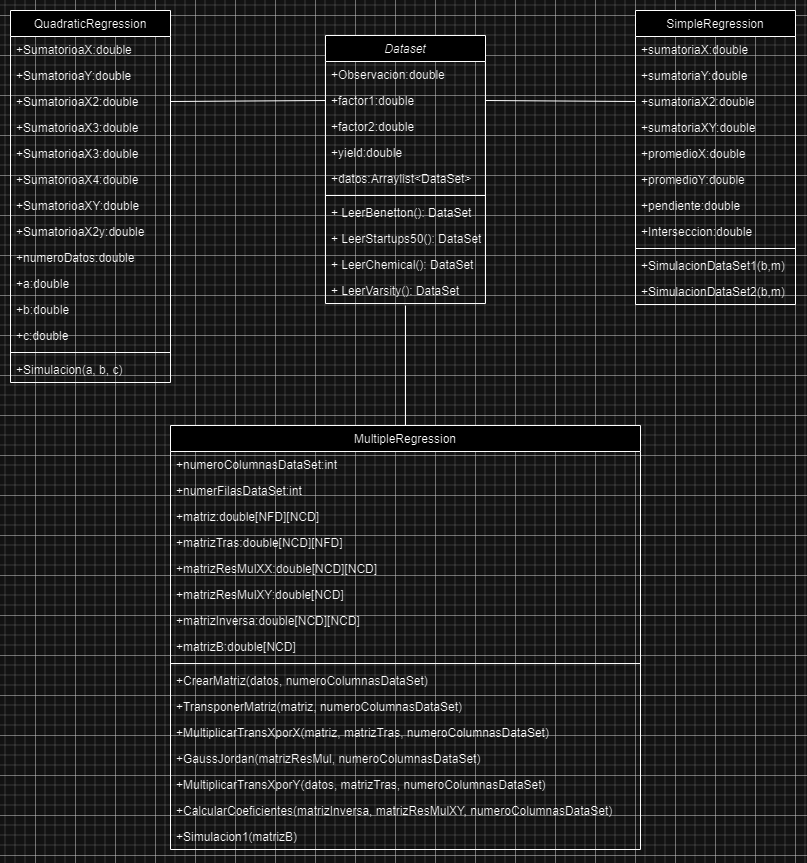

The diagram above was exported from draw.io. Its source (the exported page's mxGraphModel, read from the mxfile embedded in the PNG):
<mxGraphModel dx="1786" dy="1121" grid="1" gridSize="10" guides="1" tooltips="1" connect="1" arrows="1" fold="1" page="1" pageScale="1" pageWidth="827" pageHeight="1169" math="0" shadow="0">
  <root>
    <mxCell id="WIyWlLk6GJQsqaUBKTNV-0" />
    <mxCell id="WIyWlLk6GJQsqaUBKTNV-1" parent="WIyWlLk6GJQsqaUBKTNV-0" />
    <mxCell id="zkfFHV4jXpPFQw0GAbJ--0" value="Dataset" style="swimlane;fontStyle=2;align=center;verticalAlign=top;childLayout=stackLayout;horizontal=1;startSize=26;horizontalStack=0;resizeParent=1;resizeLast=0;collapsible=1;marginBottom=0;rounded=0;shadow=0;strokeWidth=1;" parent="WIyWlLk6GJQsqaUBKTNV-1" vertex="1">
      <mxGeometry x="290" y="180" width="160" height="268" as="geometry">
        <mxRectangle x="230" y="140" width="160" height="26" as="alternateBounds" />
      </mxGeometry>
    </mxCell>
    <mxCell id="zkfFHV4jXpPFQw0GAbJ--1" value="+Observacion:double" style="text;align=left;verticalAlign=top;spacingLeft=4;spacingRight=4;overflow=hidden;rotatable=0;points=[[0,0.5],[1,0.5]];portConstraint=eastwest;" parent="zkfFHV4jXpPFQw0GAbJ--0" vertex="1">
      <mxGeometry y="26" width="160" height="26" as="geometry" />
    </mxCell>
    <mxCell id="zkfFHV4jXpPFQw0GAbJ--2" value="+factor1:double" style="text;align=left;verticalAlign=top;spacingLeft=4;spacingRight=4;overflow=hidden;rotatable=0;points=[[0,0.5],[1,0.5]];portConstraint=eastwest;rounded=0;shadow=0;html=0;" parent="zkfFHV4jXpPFQw0GAbJ--0" vertex="1">
      <mxGeometry y="52" width="160" height="26" as="geometry" />
    </mxCell>
    <mxCell id="O8l8m4OE6O3D39hMz-8_-0" value="+factor2:double" style="text;align=left;verticalAlign=top;spacingLeft=4;spacingRight=4;overflow=hidden;rotatable=0;points=[[0,0.5],[1,0.5]];portConstraint=eastwest;rounded=0;shadow=0;html=0;" vertex="1" parent="zkfFHV4jXpPFQw0GAbJ--0">
      <mxGeometry y="78" width="160" height="26" as="geometry" />
    </mxCell>
    <mxCell id="zkfFHV4jXpPFQw0GAbJ--3" value="+yield:double" style="text;align=left;verticalAlign=top;spacingLeft=4;spacingRight=4;overflow=hidden;rotatable=0;points=[[0,0.5],[1,0.5]];portConstraint=eastwest;rounded=0;shadow=0;html=0;" parent="zkfFHV4jXpPFQw0GAbJ--0" vertex="1">
      <mxGeometry y="104" width="160" height="26" as="geometry" />
    </mxCell>
    <mxCell id="O8l8m4OE6O3D39hMz-8_-22" value="+datos:Arraylist&lt;DataSet&gt;" style="text;align=left;verticalAlign=top;spacingLeft=4;spacingRight=4;overflow=hidden;rotatable=0;points=[[0,0.5],[1,0.5]];portConstraint=eastwest;rounded=0;shadow=0;html=0;" vertex="1" parent="zkfFHV4jXpPFQw0GAbJ--0">
      <mxGeometry y="130" width="160" height="26" as="geometry" />
    </mxCell>
    <mxCell id="zkfFHV4jXpPFQw0GAbJ--4" value="" style="line;html=1;strokeWidth=1;align=left;verticalAlign=middle;spacingTop=-1;spacingLeft=3;spacingRight=3;rotatable=0;labelPosition=right;points=[];portConstraint=eastwest;" parent="zkfFHV4jXpPFQw0GAbJ--0" vertex="1">
      <mxGeometry y="156" width="160" height="8" as="geometry" />
    </mxCell>
    <mxCell id="O8l8m4OE6O3D39hMz-8_-23" value="+ LeerBenetton(): DataSet" style="text;align=left;verticalAlign=top;spacingLeft=4;spacingRight=4;overflow=hidden;rotatable=0;points=[[0,0.5],[1,0.5]];portConstraint=eastwest;rounded=0;shadow=0;html=0;" vertex="1" parent="zkfFHV4jXpPFQw0GAbJ--0">
      <mxGeometry y="164" width="160" height="26" as="geometry" />
    </mxCell>
    <mxCell id="O8l8m4OE6O3D39hMz-8_-24" value="+ LeerStartups50(): DataSet" style="text;align=left;verticalAlign=top;spacingLeft=4;spacingRight=4;overflow=hidden;rotatable=0;points=[[0,0.5],[1,0.5]];portConstraint=eastwest;rounded=0;shadow=0;html=0;" vertex="1" parent="zkfFHV4jXpPFQw0GAbJ--0">
      <mxGeometry y="190" width="160" height="26" as="geometry" />
    </mxCell>
    <mxCell id="O8l8m4OE6O3D39hMz-8_-26" value="+ LeerChemical(): DataSet" style="text;align=left;verticalAlign=top;spacingLeft=4;spacingRight=4;overflow=hidden;rotatable=0;points=[[0,0.5],[1,0.5]];portConstraint=eastwest;rounded=0;shadow=0;html=0;" vertex="1" parent="zkfFHV4jXpPFQw0GAbJ--0">
      <mxGeometry y="216" width="160" height="26" as="geometry" />
    </mxCell>
    <mxCell id="O8l8m4OE6O3D39hMz-8_-25" value="+ LeerVarsity(): DataSet" style="text;align=left;verticalAlign=top;spacingLeft=4;spacingRight=4;overflow=hidden;rotatable=0;points=[[0,0.5],[1,0.5]];portConstraint=eastwest;rounded=0;shadow=0;html=0;" vertex="1" parent="zkfFHV4jXpPFQw0GAbJ--0">
      <mxGeometry y="242" width="160" height="26" as="geometry" />
    </mxCell>
    <mxCell id="zkfFHV4jXpPFQw0GAbJ--17" value="SimpleRegression" style="swimlane;fontStyle=0;align=center;verticalAlign=top;childLayout=stackLayout;horizontal=1;startSize=26;horizontalStack=0;resizeParent=1;resizeLast=0;collapsible=1;marginBottom=0;rounded=0;shadow=0;strokeWidth=1;" parent="WIyWlLk6GJQsqaUBKTNV-1" vertex="1">
      <mxGeometry x="600" y="155" width="160" height="294" as="geometry">
        <mxRectangle x="550" y="140" width="160" height="26" as="alternateBounds" />
      </mxGeometry>
    </mxCell>
    <mxCell id="zkfFHV4jXpPFQw0GAbJ--18" value="+sumatoriaX:double" style="text;align=left;verticalAlign=top;spacingLeft=4;spacingRight=4;overflow=hidden;rotatable=0;points=[[0,0.5],[1,0.5]];portConstraint=eastwest;" parent="zkfFHV4jXpPFQw0GAbJ--17" vertex="1">
      <mxGeometry y="26" width="160" height="26" as="geometry" />
    </mxCell>
    <mxCell id="zkfFHV4jXpPFQw0GAbJ--19" value="+sumatoriaY:double" style="text;align=left;verticalAlign=top;spacingLeft=4;spacingRight=4;overflow=hidden;rotatable=0;points=[[0,0.5],[1,0.5]];portConstraint=eastwest;rounded=0;shadow=0;html=0;" parent="zkfFHV4jXpPFQw0GAbJ--17" vertex="1">
      <mxGeometry y="52" width="160" height="26" as="geometry" />
    </mxCell>
    <mxCell id="zkfFHV4jXpPFQw0GAbJ--20" value="+sumatoriaX2:double" style="text;align=left;verticalAlign=top;spacingLeft=4;spacingRight=4;overflow=hidden;rotatable=0;points=[[0,0.5],[1,0.5]];portConstraint=eastwest;rounded=0;shadow=0;html=0;" parent="zkfFHV4jXpPFQw0GAbJ--17" vertex="1">
      <mxGeometry y="78" width="160" height="26" as="geometry" />
    </mxCell>
    <mxCell id="zkfFHV4jXpPFQw0GAbJ--21" value="+sumatoriaXY:double" style="text;align=left;verticalAlign=top;spacingLeft=4;spacingRight=4;overflow=hidden;rotatable=0;points=[[0,0.5],[1,0.5]];portConstraint=eastwest;rounded=0;shadow=0;html=0;" parent="zkfFHV4jXpPFQw0GAbJ--17" vertex="1">
      <mxGeometry y="104" width="160" height="26" as="geometry" />
    </mxCell>
    <mxCell id="O8l8m4OE6O3D39hMz-8_-46" value="+promedioX:double" style="text;align=left;verticalAlign=top;spacingLeft=4;spacingRight=4;overflow=hidden;rotatable=0;points=[[0,0.5],[1,0.5]];portConstraint=eastwest;" vertex="1" parent="zkfFHV4jXpPFQw0GAbJ--17">
      <mxGeometry y="130" width="160" height="26" as="geometry" />
    </mxCell>
    <mxCell id="O8l8m4OE6O3D39hMz-8_-45" value="+promedioY:double" style="text;align=left;verticalAlign=top;spacingLeft=4;spacingRight=4;overflow=hidden;rotatable=0;points=[[0,0.5],[1,0.5]];portConstraint=eastwest;" vertex="1" parent="zkfFHV4jXpPFQw0GAbJ--17">
      <mxGeometry y="156" width="160" height="26" as="geometry" />
    </mxCell>
    <mxCell id="zkfFHV4jXpPFQw0GAbJ--22" value="+pendiente:double" style="text;align=left;verticalAlign=top;spacingLeft=4;spacingRight=4;overflow=hidden;rotatable=0;points=[[0,0.5],[1,0.5]];portConstraint=eastwest;rounded=0;shadow=0;html=0;" parent="zkfFHV4jXpPFQw0GAbJ--17" vertex="1">
      <mxGeometry y="182" width="160" height="26" as="geometry" />
    </mxCell>
    <mxCell id="O8l8m4OE6O3D39hMz-8_-47" value="+Interseccion:double" style="text;align=left;verticalAlign=top;spacingLeft=4;spacingRight=4;overflow=hidden;rotatable=0;points=[[0,0.5],[1,0.5]];portConstraint=eastwest;rounded=0;shadow=0;html=0;" vertex="1" parent="zkfFHV4jXpPFQw0GAbJ--17">
      <mxGeometry y="208" width="160" height="26" as="geometry" />
    </mxCell>
    <mxCell id="zkfFHV4jXpPFQw0GAbJ--23" value="" style="line;html=1;strokeWidth=1;align=left;verticalAlign=middle;spacingTop=-1;spacingLeft=3;spacingRight=3;rotatable=0;labelPosition=right;points=[];portConstraint=eastwest;" parent="zkfFHV4jXpPFQw0GAbJ--17" vertex="1">
      <mxGeometry y="234" width="160" height="8" as="geometry" />
    </mxCell>
    <mxCell id="zkfFHV4jXpPFQw0GAbJ--24" value="+SimulacionDataSet1(b,m)" style="text;align=left;verticalAlign=top;spacingLeft=4;spacingRight=4;overflow=hidden;rotatable=0;points=[[0,0.5],[1,0.5]];portConstraint=eastwest;" parent="zkfFHV4jXpPFQw0GAbJ--17" vertex="1">
      <mxGeometry y="242" width="160" height="26" as="geometry" />
    </mxCell>
    <mxCell id="zkfFHV4jXpPFQw0GAbJ--25" value="+SimulacionDataSet2(b,m)" style="text;align=left;verticalAlign=top;spacingLeft=4;spacingRight=4;overflow=hidden;rotatable=0;points=[[0,0.5],[1,0.5]];portConstraint=eastwest;" parent="zkfFHV4jXpPFQw0GAbJ--17" vertex="1">
      <mxGeometry y="268" width="160" height="26" as="geometry" />
    </mxCell>
    <mxCell id="O8l8m4OE6O3D39hMz-8_-1" value="QuadraticRegression" style="swimlane;fontStyle=0;align=center;verticalAlign=top;childLayout=stackLayout;horizontal=1;startSize=26;horizontalStack=0;resizeParent=1;resizeLast=0;collapsible=1;marginBottom=0;rounded=0;shadow=0;strokeWidth=1;" vertex="1" parent="WIyWlLk6GJQsqaUBKTNV-1">
      <mxGeometry x="-25" y="155" width="160" height="372" as="geometry">
        <mxRectangle x="550" y="140" width="160" height="26" as="alternateBounds" />
      </mxGeometry>
    </mxCell>
    <mxCell id="O8l8m4OE6O3D39hMz-8_-2" value="+SumatorioaX:double" style="text;align=left;verticalAlign=top;spacingLeft=4;spacingRight=4;overflow=hidden;rotatable=0;points=[[0,0.5],[1,0.5]];portConstraint=eastwest;" vertex="1" parent="O8l8m4OE6O3D39hMz-8_-1">
      <mxGeometry y="26" width="160" height="26" as="geometry" />
    </mxCell>
    <mxCell id="O8l8m4OE6O3D39hMz-8_-3" value="+SumatorioaY:double" style="text;align=left;verticalAlign=top;spacingLeft=4;spacingRight=4;overflow=hidden;rotatable=0;points=[[0,0.5],[1,0.5]];portConstraint=eastwest;rounded=0;shadow=0;html=0;" vertex="1" parent="O8l8m4OE6O3D39hMz-8_-1">
      <mxGeometry y="52" width="160" height="26" as="geometry" />
    </mxCell>
    <mxCell id="O8l8m4OE6O3D39hMz-8_-4" value="+SumatorioaX2:double" style="text;align=left;verticalAlign=top;spacingLeft=4;spacingRight=4;overflow=hidden;rotatable=0;points=[[0,0.5],[1,0.5]];portConstraint=eastwest;rounded=0;shadow=0;html=0;" vertex="1" parent="O8l8m4OE6O3D39hMz-8_-1">
      <mxGeometry y="78" width="160" height="26" as="geometry" />
    </mxCell>
    <mxCell id="O8l8m4OE6O3D39hMz-8_-5" value="+SumatorioaX3:double" style="text;align=left;verticalAlign=top;spacingLeft=4;spacingRight=4;overflow=hidden;rotatable=0;points=[[0,0.5],[1,0.5]];portConstraint=eastwest;rounded=0;shadow=0;html=0;" vertex="1" parent="O8l8m4OE6O3D39hMz-8_-1">
      <mxGeometry y="104" width="160" height="26" as="geometry" />
    </mxCell>
    <mxCell id="O8l8m4OE6O3D39hMz-8_-36" value="+SumatorioaX3:double" style="text;align=left;verticalAlign=top;spacingLeft=4;spacingRight=4;overflow=hidden;rotatable=0;points=[[0,0.5],[1,0.5]];portConstraint=eastwest;rounded=0;shadow=0;html=0;" vertex="1" parent="O8l8m4OE6O3D39hMz-8_-1">
      <mxGeometry y="130" width="160" height="26" as="geometry" />
    </mxCell>
    <mxCell id="O8l8m4OE6O3D39hMz-8_-39" value="+SumatorioaX4:double" style="text;align=left;verticalAlign=top;spacingLeft=4;spacingRight=4;overflow=hidden;rotatable=0;points=[[0,0.5],[1,0.5]];portConstraint=eastwest;rounded=0;shadow=0;html=0;" vertex="1" parent="O8l8m4OE6O3D39hMz-8_-1">
      <mxGeometry y="156" width="160" height="26" as="geometry" />
    </mxCell>
    <mxCell id="O8l8m4OE6O3D39hMz-8_-40" value="+SumatorioaXY:double" style="text;align=left;verticalAlign=top;spacingLeft=4;spacingRight=4;overflow=hidden;rotatable=0;points=[[0,0.5],[1,0.5]];portConstraint=eastwest;rounded=0;shadow=0;html=0;" vertex="1" parent="O8l8m4OE6O3D39hMz-8_-1">
      <mxGeometry y="182" width="160" height="26" as="geometry" />
    </mxCell>
    <mxCell id="O8l8m4OE6O3D39hMz-8_-38" value="+SumatorioaX2y:double" style="text;align=left;verticalAlign=top;spacingLeft=4;spacingRight=4;overflow=hidden;rotatable=0;points=[[0,0.5],[1,0.5]];portConstraint=eastwest;rounded=0;shadow=0;html=0;" vertex="1" parent="O8l8m4OE6O3D39hMz-8_-1">
      <mxGeometry y="208" width="160" height="26" as="geometry" />
    </mxCell>
    <mxCell id="O8l8m4OE6O3D39hMz-8_-37" value="+numeroDatos:double" style="text;align=left;verticalAlign=top;spacingLeft=4;spacingRight=4;overflow=hidden;rotatable=0;points=[[0,0.5],[1,0.5]];portConstraint=eastwest;rounded=0;shadow=0;html=0;" vertex="1" parent="O8l8m4OE6O3D39hMz-8_-1">
      <mxGeometry y="234" width="160" height="26" as="geometry" />
    </mxCell>
    <mxCell id="O8l8m4OE6O3D39hMz-8_-41" value="+a:double" style="text;align=left;verticalAlign=top;spacingLeft=4;spacingRight=4;overflow=hidden;rotatable=0;points=[[0,0.5],[1,0.5]];portConstraint=eastwest;rounded=0;shadow=0;html=0;" vertex="1" parent="O8l8m4OE6O3D39hMz-8_-1">
      <mxGeometry y="260" width="160" height="26" as="geometry" />
    </mxCell>
    <mxCell id="O8l8m4OE6O3D39hMz-8_-35" value="+b:double" style="text;align=left;verticalAlign=top;spacingLeft=4;spacingRight=4;overflow=hidden;rotatable=0;points=[[0,0.5],[1,0.5]];portConstraint=eastwest;rounded=0;shadow=0;html=0;" vertex="1" parent="O8l8m4OE6O3D39hMz-8_-1">
      <mxGeometry y="286" width="160" height="26" as="geometry" />
    </mxCell>
    <mxCell id="O8l8m4OE6O3D39hMz-8_-6" value="+c:double" style="text;align=left;verticalAlign=top;spacingLeft=4;spacingRight=4;overflow=hidden;rotatable=0;points=[[0,0.5],[1,0.5]];portConstraint=eastwest;rounded=0;shadow=0;html=0;" vertex="1" parent="O8l8m4OE6O3D39hMz-8_-1">
      <mxGeometry y="312" width="160" height="26" as="geometry" />
    </mxCell>
    <mxCell id="O8l8m4OE6O3D39hMz-8_-7" value="" style="line;html=1;strokeWidth=1;align=left;verticalAlign=middle;spacingTop=-1;spacingLeft=3;spacingRight=3;rotatable=0;labelPosition=right;points=[];portConstraint=eastwest;" vertex="1" parent="O8l8m4OE6O3D39hMz-8_-1">
      <mxGeometry y="338" width="160" height="8" as="geometry" />
    </mxCell>
    <mxCell id="O8l8m4OE6O3D39hMz-8_-8" value="+Simulacion(a, b, c)" style="text;align=left;verticalAlign=top;spacingLeft=4;spacingRight=4;overflow=hidden;rotatable=0;points=[[0,0.5],[1,0.5]];portConstraint=eastwest;" vertex="1" parent="O8l8m4OE6O3D39hMz-8_-1">
      <mxGeometry y="346" width="160" height="26" as="geometry" />
    </mxCell>
    <mxCell id="O8l8m4OE6O3D39hMz-8_-10" value="MultipleRegression" style="swimlane;fontStyle=0;align=center;verticalAlign=top;childLayout=stackLayout;horizontal=1;startSize=26;horizontalStack=0;resizeParent=1;resizeLast=0;collapsible=1;marginBottom=0;rounded=0;shadow=0;strokeWidth=1;" vertex="1" parent="WIyWlLk6GJQsqaUBKTNV-1">
      <mxGeometry x="135" y="570" width="470" height="424" as="geometry">
        <mxRectangle x="550" y="140" width="160" height="26" as="alternateBounds" />
      </mxGeometry>
    </mxCell>
    <mxCell id="O8l8m4OE6O3D39hMz-8_-11" value="+numeroColumnasDataSet:int" style="text;align=left;verticalAlign=top;spacingLeft=4;spacingRight=4;overflow=hidden;rotatable=0;points=[[0,0.5],[1,0.5]];portConstraint=eastwest;" vertex="1" parent="O8l8m4OE6O3D39hMz-8_-10">
      <mxGeometry y="26" width="470" height="26" as="geometry" />
    </mxCell>
    <mxCell id="O8l8m4OE6O3D39hMz-8_-12" value="+numerFilasDataSet:int" style="text;align=left;verticalAlign=top;spacingLeft=4;spacingRight=4;overflow=hidden;rotatable=0;points=[[0,0.5],[1,0.5]];portConstraint=eastwest;rounded=0;shadow=0;html=0;" vertex="1" parent="O8l8m4OE6O3D39hMz-8_-10">
      <mxGeometry y="52" width="470" height="26" as="geometry" />
    </mxCell>
    <mxCell id="O8l8m4OE6O3D39hMz-8_-13" value="+matriz:double[NFD][NCD]" style="text;align=left;verticalAlign=top;spacingLeft=4;spacingRight=4;overflow=hidden;rotatable=0;points=[[0,0.5],[1,0.5]];portConstraint=eastwest;rounded=0;shadow=0;html=0;" vertex="1" parent="O8l8m4OE6O3D39hMz-8_-10">
      <mxGeometry y="78" width="470" height="26" as="geometry" />
    </mxCell>
    <mxCell id="O8l8m4OE6O3D39hMz-8_-14" value="+matrizTras:double[NCD][NFD]" style="text;align=left;verticalAlign=top;spacingLeft=4;spacingRight=4;overflow=hidden;rotatable=0;points=[[0,0.5],[1,0.5]];portConstraint=eastwest;rounded=0;shadow=0;html=0;" vertex="1" parent="O8l8m4OE6O3D39hMz-8_-10">
      <mxGeometry y="104" width="470" height="26" as="geometry" />
    </mxCell>
    <mxCell id="O8l8m4OE6O3D39hMz-8_-15" value="+matrizResMulXX:double[NCD][NCD]" style="text;align=left;verticalAlign=top;spacingLeft=4;spacingRight=4;overflow=hidden;rotatable=0;points=[[0,0.5],[1,0.5]];portConstraint=eastwest;rounded=0;shadow=0;html=0;" vertex="1" parent="O8l8m4OE6O3D39hMz-8_-10">
      <mxGeometry y="130" width="470" height="26" as="geometry" />
    </mxCell>
    <mxCell id="O8l8m4OE6O3D39hMz-8_-27" value="+matrizResMulXY:double[NCD]" style="text;align=left;verticalAlign=top;spacingLeft=4;spacingRight=4;overflow=hidden;rotatable=0;points=[[0,0.5],[1,0.5]];portConstraint=eastwest;rounded=0;shadow=0;html=0;" vertex="1" parent="O8l8m4OE6O3D39hMz-8_-10">
      <mxGeometry y="156" width="470" height="26" as="geometry" />
    </mxCell>
    <mxCell id="O8l8m4OE6O3D39hMz-8_-28" value="+matrizInversa:double[NCD][NCD]" style="text;align=left;verticalAlign=top;spacingLeft=4;spacingRight=4;overflow=hidden;rotatable=0;points=[[0,0.5],[1,0.5]];portConstraint=eastwest;rounded=0;shadow=0;html=0;" vertex="1" parent="O8l8m4OE6O3D39hMz-8_-10">
      <mxGeometry y="182" width="470" height="26" as="geometry" />
    </mxCell>
    <mxCell id="O8l8m4OE6O3D39hMz-8_-29" value="+matrizB:double[NCD]" style="text;align=left;verticalAlign=top;spacingLeft=4;spacingRight=4;overflow=hidden;rotatable=0;points=[[0,0.5],[1,0.5]];portConstraint=eastwest;rounded=0;shadow=0;html=0;" vertex="1" parent="O8l8m4OE6O3D39hMz-8_-10">
      <mxGeometry y="208" width="470" height="26" as="geometry" />
    </mxCell>
    <mxCell id="O8l8m4OE6O3D39hMz-8_-16" value="" style="line;html=1;strokeWidth=1;align=left;verticalAlign=middle;spacingTop=-1;spacingLeft=3;spacingRight=3;rotatable=0;labelPosition=right;points=[];portConstraint=eastwest;" vertex="1" parent="O8l8m4OE6O3D39hMz-8_-10">
      <mxGeometry y="234" width="470" height="8" as="geometry" />
    </mxCell>
    <mxCell id="O8l8m4OE6O3D39hMz-8_-17" value="+CrearMatriz(datos, numeroColumnasDataSet)" style="text;align=left;verticalAlign=top;spacingLeft=4;spacingRight=4;overflow=hidden;rotatable=0;points=[[0,0.5],[1,0.5]];portConstraint=eastwest;" vertex="1" parent="O8l8m4OE6O3D39hMz-8_-10">
      <mxGeometry y="242" width="470" height="26" as="geometry" />
    </mxCell>
    <mxCell id="O8l8m4OE6O3D39hMz-8_-18" value="+TransponerMatriz(matriz, numeroColumnasDataSet) " style="text;align=left;verticalAlign=top;spacingLeft=4;spacingRight=4;overflow=hidden;rotatable=0;points=[[0,0.5],[1,0.5]];portConstraint=eastwest;" vertex="1" parent="O8l8m4OE6O3D39hMz-8_-10">
      <mxGeometry y="268" width="470" height="26" as="geometry" />
    </mxCell>
    <mxCell id="O8l8m4OE6O3D39hMz-8_-32" value="+MultiplicarTransXporX(matriz, matrizTras, numeroColumnasDataSet)" style="text;align=left;verticalAlign=top;spacingLeft=4;spacingRight=4;overflow=hidden;rotatable=0;points=[[0,0.5],[1,0.5]];portConstraint=eastwest;" vertex="1" parent="O8l8m4OE6O3D39hMz-8_-10">
      <mxGeometry y="294" width="470" height="26" as="geometry" />
    </mxCell>
    <mxCell id="O8l8m4OE6O3D39hMz-8_-34" value="+GaussJordan(matrizResMul, numeroColumnasDataSet)" style="text;align=left;verticalAlign=top;spacingLeft=4;spacingRight=4;overflow=hidden;rotatable=0;points=[[0,0.5],[1,0.5]];portConstraint=eastwest;" vertex="1" parent="O8l8m4OE6O3D39hMz-8_-10">
      <mxGeometry y="320" width="470" height="26" as="geometry" />
    </mxCell>
    <mxCell id="O8l8m4OE6O3D39hMz-8_-33" value="+MultiplicarTransXporY(datos, matrizTras, numeroColumnasDataSet)" style="text;align=left;verticalAlign=top;spacingLeft=4;spacingRight=4;overflow=hidden;rotatable=0;points=[[0,0.5],[1,0.5]];portConstraint=eastwest;" vertex="1" parent="O8l8m4OE6O3D39hMz-8_-10">
      <mxGeometry y="346" width="470" height="26" as="geometry" />
    </mxCell>
    <mxCell id="O8l8m4OE6O3D39hMz-8_-31" value="+CalcularCoeficientes(matrizInversa, matrizResMulXY, numeroColumnasDataSet)" style="text;align=left;verticalAlign=top;spacingLeft=4;spacingRight=4;overflow=hidden;rotatable=0;points=[[0,0.5],[1,0.5]];portConstraint=eastwest;" vertex="1" parent="O8l8m4OE6O3D39hMz-8_-10">
      <mxGeometry y="372" width="470" height="26" as="geometry" />
    </mxCell>
    <mxCell id="O8l8m4OE6O3D39hMz-8_-30" value="+Simulacion1(matrizB)" style="text;align=left;verticalAlign=top;spacingLeft=4;spacingRight=4;overflow=hidden;rotatable=0;points=[[0,0.5],[1,0.5]];portConstraint=eastwest;" vertex="1" parent="O8l8m4OE6O3D39hMz-8_-10">
      <mxGeometry y="398" width="470" height="26" as="geometry" />
    </mxCell>
    <mxCell id="O8l8m4OE6O3D39hMz-8_-19" value="" style="endArrow=none;html=1;rounded=0;entryX=0.5;entryY=0;entryDx=0;entryDy=0;" edge="1" parent="WIyWlLk6GJQsqaUBKTNV-1" target="O8l8m4OE6O3D39hMz-8_-10">
      <mxGeometry width="50" height="50" relative="1" as="geometry">
        <mxPoint x="370" y="450" as="sourcePoint" />
        <mxPoint x="440" y="390" as="targetPoint" />
      </mxGeometry>
    </mxCell>
    <mxCell id="O8l8m4OE6O3D39hMz-8_-20" value="" style="endArrow=none;html=1;rounded=0;entryX=1;entryY=0.5;entryDx=0;entryDy=0;exitX=0;exitY=0.5;exitDx=0;exitDy=0;" edge="1" parent="WIyWlLk6GJQsqaUBKTNV-1" source="zkfFHV4jXpPFQw0GAbJ--2" target="O8l8m4OE6O3D39hMz-8_-4">
      <mxGeometry width="50" height="50" relative="1" as="geometry">
        <mxPoint x="390" y="440" as="sourcePoint" />
        <mxPoint x="440" y="390" as="targetPoint" />
      </mxGeometry>
    </mxCell>
    <mxCell id="O8l8m4OE6O3D39hMz-8_-21" value="" style="endArrow=none;html=1;rounded=0;entryX=0;entryY=0.5;entryDx=0;entryDy=0;exitX=1;exitY=0.5;exitDx=0;exitDy=0;" edge="1" parent="WIyWlLk6GJQsqaUBKTNV-1" source="zkfFHV4jXpPFQw0GAbJ--2" target="zkfFHV4jXpPFQw0GAbJ--20">
      <mxGeometry width="50" height="50" relative="1" as="geometry">
        <mxPoint x="390" y="440" as="sourcePoint" />
        <mxPoint x="440" y="390" as="targetPoint" />
      </mxGeometry>
    </mxCell>
  </root>
</mxGraphModel>